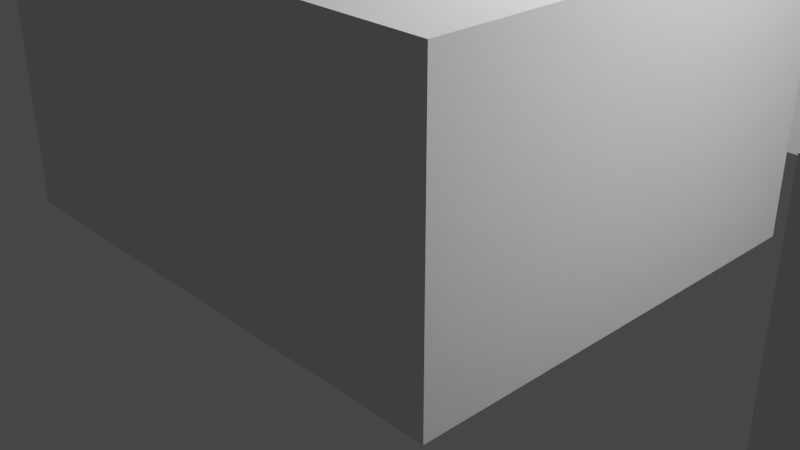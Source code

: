 # Source: CameraHolder_FlatLedCap.blend  (saved by Blender 3.6.11; exported with 4.5.12 LTS)
import bpy
from mathutils import Matrix  # noqa: F401  (used for matrix-valued properties, if any)

bpy.ops.wm.read_factory_settings(use_empty=True)
scene = bpy.context.scene
scene.name = 'Scene'

# ---- collections
col_collection = bpy.data.collections.new('Collection'); scene.collection.children.link(col_collection)

# ---- world
world_world = bpy.data.worlds.new('World'); scene.world = world_world
world_world.use_nodes = True; world_world.node_tree.nodes.clear()
_N = world_world.node_tree.nodes; _L = world_world.node_tree.links
n0 = _N.new('ShaderNodeOutputWorld'); n0.name = 'World Output'; n0.location = (300, 300)
n1 = _N.new('ShaderNodeBackground'); n1.name = 'Background'; n1.location = (10, 300)
n1.inputs[0].default_value = (0.05088, 0.05088, 0.05088, 1.0)
_L.new(n1.outputs[0], n0.inputs[0])
n0.is_active_output = True
world_world.color = (0.05088, 0.05088, 0.05088)
world_world.use_sun_shadow = False
world_world.sun_shadow_jitter_overblur = 0.0

# ---- cameras
cam_camera = bpy.data.cameras.new('Camera')
cam_camera.clip_end = 100.0
cam_camera.ortho_scale = 7.314

# ---- lights
light_light = bpy.data.lights.new('Light', 'POINT')
light_light.transmission_factor = 0.0
light_light.energy = 1000.0
light_light.shadow_soft_size = 0.1
light_light.shadow_maximum_resolution = 0.006
light_light.use_absolute_resolution = True

# ---- meshes
me_cube = bpy.data.meshes.new('Cube')
me_cube.from_pydata([(-1.75, -1.75, -1.75), (-1.75, -1.75, 1.75), (-1.75, 1.75, -1.75), (-1.75, 1.75, 1.75), (1.75, -1.75, -1.75), (1.75, -1.75, 1.75), (1.75, 1.75, -1.75), (1.75, 1.75, 1.75)], [], [(0, 1, 3, 2), (2, 3, 7, 6), (6, 7, 5, 4), (4, 5, 1, 0), (2, 6, 4, 0), (7, 3, 1, 5)])
_uv = me_cube.uv_layers.new(name='UVMap')
_uv.uv.foreach_set('vector', [0.375, 0.0, 0.625, 0.0, 0.625, 0.25, 0.375, 0.25, 0.375, 0.25, 0.625, 0.25, 0.625, 0.5, 0.375, 0.5, 0.375, 0.5, 0.625, 0.5, 0.625, 0.75, 0.375, 0.75, 0.375, 0.75, 0.625, 0.75, 0.625, 1.0, 0.375, 1.0, 0.125, 0.5, 0.375, 0.5, 0.375, 0.75, 0.125, 0.75, 0.625, 0.5, 0.875, 0.5, 0.875, 0.75, 0.625, 0.75])
me_cube.update()
me_cube_001 = bpy.data.meshes.new('Cube.001')
me_cube_001.from_pydata([(-1.75, -1.75, -1.75), (-1.75, -1.75, 1.75), (-1.75, 1.75, -1.75), (-1.75, 1.75, 1.75), (1.75, -1.75, -1.75), (1.75, -1.75, 1.75), (1.75, 1.75, -1.75), (1.75, 1.75, 1.75)], [], [(0, 1, 3, 2), (2, 3, 7, 6), (6, 7, 5, 4), (4, 5, 1, 0), (2, 6, 4, 0), (7, 3, 1, 5)])
_uv = me_cube_001.uv_layers.new(name='UVMap')
_uv.uv.foreach_set('vector', [0.375, 0.0, 0.625, 0.0, 0.625, 0.25, 0.375, 0.25, 0.375, 0.25, 0.625, 0.25, 0.625, 0.5, 0.375, 0.5, 0.375, 0.5, 0.625, 0.5, 0.625, 0.75, 0.375, 0.75, 0.375, 0.75, 0.625, 0.75, 0.625, 1.0, 0.375, 1.0, 0.125, 0.5, 0.375, 0.5, 0.375, 0.75, 0.125, 0.75, 0.625, 0.5, 0.875, 0.5, 0.875, 0.75, 0.625, 0.75])
me_cube_001.update()

# ---- objects
ob_light = bpy.data.objects.new('Light', light_light)
ob_camera = bpy.data.objects.new('Camera', cam_camera)
ob_cubeinner = bpy.data.objects.new('CubeInner', me_cube)
ob_cubeouter = bpy.data.objects.new('CubeOuter', me_cube_001)

# ---- transforms, parenting, visibility, modifiers, constraints
ob_light.location = (4.076, 1.005, 5.904)
ob_light.rotation_euler = (0.6503, 0.05522, 1.866)
ob_light.lock_rotations_4d = False
ob_light.empty_display_type = 'ARROWS'
ob_light.color = (0.0, 0.0, 0.0, 0.0)
ob_light.lineart.crease_threshold = 0.0
ob_camera.location = (7.359, -6.926, 4.958)
ob_camera.rotation_euler = (1.109, 0.0, 0.8149)
ob_camera.lock_rotations_4d = False
ob_camera.empty_display_type = 'ARROWS'
ob_camera.color = (0.0, 0.0, 0.0, 0.0)
ob_camera.display_type = 'WIRE'
ob_camera.lineart.crease_threshold = 0.0
ob_cubeinner.location = (0.0, 0.0, 3.0)
ob_cubeinner.scale = (1.029, 0.8, 1.143)
ob_cubeouter.location = (0.0, 0.0, 1.5)
ob_cubeouter.scale = (1.6, 1.371, 0.8571)
_m = ob_cubeouter.modifiers.new('Boolean', 'BOOLEAN')
_m.object = ob_cubeinner
_m = ob_cubeouter.modifiers.new('Array', 'ARRAY')
_m.count = 10
_m.use_constant_offset = True
_m.constant_offset_displace = (5.0, 0.0, 0.0)
_m.use_relative_offset = False
_m.relative_offset_displace = (1.4, 0.0, 0.0)
_m = ob_cubeouter.modifiers.new('Array.001', 'ARRAY')
_m.count = 6
_m.use_constant_offset = True
_m.constant_offset_displace = (0.0, 5.0, 0.0)
_m.use_relative_offset = False
_m.relative_offset_displace = (1.4, 0.0, 0.0)

# ---- collection membership
col_collection.objects.link(ob_light)
col_collection.objects.link(ob_camera)
col_collection.objects.link(ob_cubeinner)
col_collection.objects.link(ob_cubeouter)

# ---- scene / render settings (as saved in the file)
scene.camera = ob_camera
scene.frame_start = 1; scene.frame_end = 250; scene.frame_set(1)
scene.render.engine = 'BLENDER_EEVEE_NEXT'
scene.cycles.sampling_pattern = 'TABULATED_SOBOL'
scene.cycles.use_light_tree = False
scene.view_settings.view_transform = 'Filmic'
bpy.context.view_layer.update()
